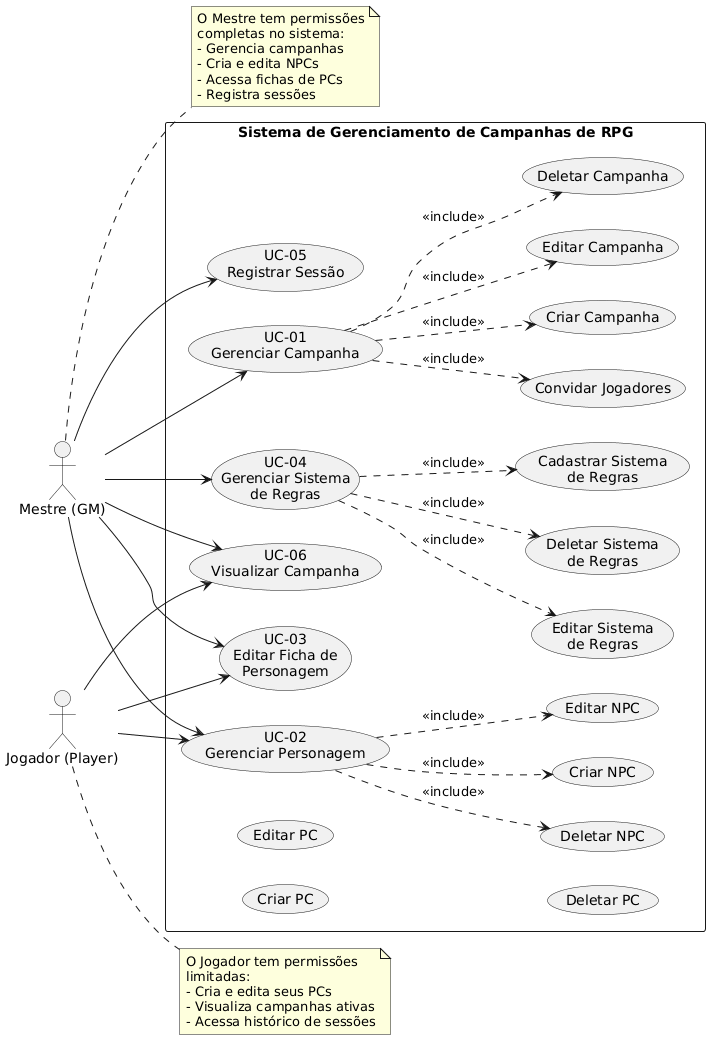

The diagram above was rendered by PlantUML. Its source (embedded in the PNG):
@startuml
left to right direction
skinparam packageStyle rectangle

actor "Mestre (GM)" as GM
actor "Jogador (Player)" as Player

rectangle "Sistema de Gerenciamento de Campanhas de RPG" {
  
  ' Casos de Uso do GM
  usecase "UC-01\nGerenciar Campanha" as UC01
  usecase "UC-02\nGerenciar Personagem" as UC02
  usecase "UC-03\nEditar Ficha de\nPersonagem" as UC03
  usecase "UC-04\nGerenciar Sistema\nde Regras" as UC04
  usecase "UC-05\nRegistrar Sessão" as UC05
  usecase "UC-06\nVisualizar Campanha" as UC06
  
  ' Casos de uso específicos decompostos
  usecase "Criar Campanha" as UC01_1
  usecase "Editar Campanha" as UC01_2
  usecase "Deletar Campanha" as UC01_3
  usecase "Convidar Jogadores" as UC01_4
  
  usecase "Criar NPC" as UC02_1
  usecase "Editar NPC" as UC02_2
  usecase "Deletar NPC" as UC02_3
  usecase "Criar PC" as UC02_4
  usecase "Editar PC" as UC02_5
  usecase "Deletar PC" as UC02_6
  
  usecase "Cadastrar Sistema\nde Regras" as UC04_1
  usecase "Editar Sistema\nde Regras" as UC04_2
  usecase "Deletar Sistema\nde Regras" as UC04_3
}

' Relacionamentos do GM
GM --> UC01
GM --> UC02
GM --> UC03
GM --> UC04
GM --> UC05
GM --> UC06

' Relacionamentos do Player
Player --> UC02
Player --> UC03
Player --> UC06

' Relacionamentos <<include>> e <<extend>>
UC01 ..> UC01_1 : <<include>>
UC01 ..> UC01_2 : <<include>>
UC01 ..> UC01_3 : <<include>>
UC01 ..> UC01_4 : <<include>>

UC02 ..> UC02_1 : <<include>>
UC02 ..> UC02_2 : <<include>>
UC02 ..> UC02_3 : <<include>>

UC04 ..> UC04_1 : <<include>>
UC04 ..> UC04_2 : <<include>>
UC04 ..> UC04_3 : <<include>>

' Nota explicativa
note right of GM
  O Mestre tem permissões
  completas no sistema:
  - Gerencia campanhas
  - Cria e edita NPCs
  - Acessa fichas de PCs
  - Registra sessões
end note

note right of Player
  O Jogador tem permissões
  limitadas:
  - Cria e edita seus PCs
  - Visualiza campanhas ativas
  - Acessa histórico de sessões
end note
@enduml